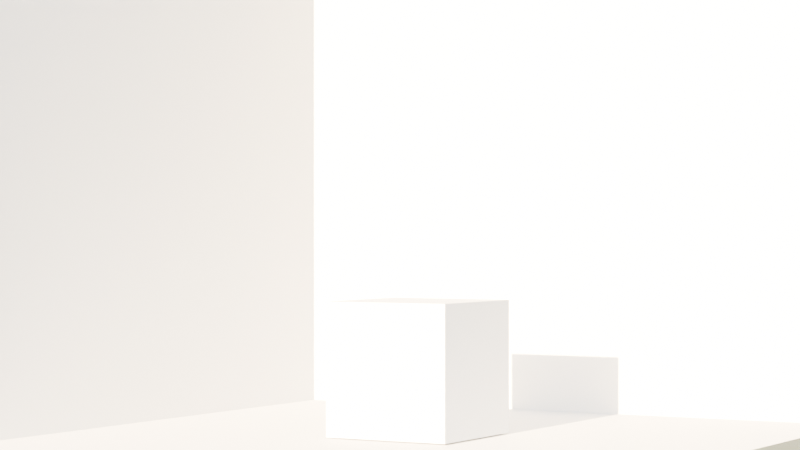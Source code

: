 # Source: main.blend  (saved by Blender 4.1.23; exported with 4.5.12 LTS)
import bpy
from mathutils import Matrix  # noqa: F401  (used for matrix-valued properties, if any)

bpy.ops.wm.read_factory_settings(use_empty=True)
scene = bpy.context.scene
scene.name = 'Scene'

# ---- collections
col_collection = bpy.data.collections.new('Collection'); scene.collection.children.link(col_collection)

# ---- materials (node trees are filled in below, after node groups)
mat_material_001 = bpy.data.materials.new('Material.001')
mat_material_001.use_transparent_shadow = False

# ---- material node trees
mat_material_001.use_nodes = True; mat_material_001.node_tree.nodes.clear()
_N = mat_material_001.node_tree.nodes; _L = mat_material_001.node_tree.links
n0 = _N.new('ShaderNodeBsdfPrincipled'); n0.name = 'Principled BSDF'; n0.location = (10, 300)
n1 = _N.new('ShaderNodeOutputMaterial'); n1.name = 'Material Output'; n1.location = (300, 300)
_L.new(n0.outputs[0], n1.inputs[0])
n1.is_active_output = True

# ---- world
world_world = bpy.data.worlds.new('World'); scene.world = world_world
world_world.use_nodes = True; world_world.node_tree.nodes.clear()
_N = world_world.node_tree.nodes; _L = world_world.node_tree.links
n0 = _N.new('ShaderNodeOutputWorld'); n0.name = 'World Output'; n0.location = (300, 300)
n1 = _N.new('ShaderNodeBackground'); n1.name = 'Background'; n1.location = (10, 300)
n2 = _N.new('ShaderNodeTexSky'); n2.name = 'Sky Texture'; n2.location = (-190, 275)
_L.new(n1.outputs[0], n0.inputs[0])
_L.new(n2.outputs[0], n1.inputs[0])
n0.is_active_output = True
world_world.color = (0.05088, 0.05088, 0.05088)
world_world.use_sun_shadow = False
world_world.sun_shadow_jitter_overblur = 0.0

# ---- cameras
cam_camera_001 = bpy.data.cameras.new('Camera.001')
cam_camera_001.lens = 98.0

# ---- lights
light_sun = bpy.data.lights.new('Sun', 'SUN')
light_sun.transmission_factor = 0.0
light_sun.energy = 1.0

# ---- meshes
me_plane = bpy.data.meshes.new('Plane')
me_plane.from_pydata([(-1.0, -1.0, 0.0), (1.0, -1.0, 0.0), (-1.0, 1.0, 0.0), (1.0, 1.0, 0.0)], [], [(0, 1, 3, 2)])
_uv = me_plane.uv_layers.new(name='UVMap')
_uv.uv.foreach_set('vector', [0.0, 0.0, 1.0, 0.0, 1.0, 1.0, 0.0, 1.0])
me_plane.materials.append(mat_material_001)
me_plane.update()
me_plane_001 = bpy.data.meshes.new('Plane.001')
me_plane_001.from_pydata([(-1.0, -1.0, 0.0), (1.0, -1.0, 0.0), (-1.0, 1.0, 0.0), (1.0, 1.0, 0.0)], [], [(0, 1, 3, 2)])
_uv = me_plane_001.uv_layers.new(name='UVMap')
_uv.uv.foreach_set('vector', [0.0, 0.0, 1.0, 0.0, 1.0, 1.0, 0.0, 1.0])
me_plane_001.update()
me_plane_002 = bpy.data.meshes.new('Plane.002')
me_plane_002.from_pydata([(-1.0, -1.0, 0.0), (1.0, -1.0, 0.0), (-1.0, 1.0, 0.0), (1.0, 1.0, 0.0)], [], [(0, 1, 3, 2)])
_uv = me_plane_002.uv_layers.new(name='UVMap')
_uv.uv.foreach_set('vector', [0.0, 0.0, 1.0, 0.0, 1.0, 1.0, 0.0, 1.0])
me_plane_002.update()
me_cube_001 = bpy.data.meshes.new('Cube.001')
me_cube_001.from_pydata([(-1.0, -1.0, -1.0), (-1.0, -1.0, 1.0), (-1.0, 1.0, -1.0), (-1.0, 1.0, 1.0), (1.0, -1.0, -1.0), (1.0, -1.0, 1.0), (1.0, 1.0, -1.0), (1.0, 1.0, 1.0)], [], [(0, 1, 3, 2), (2, 3, 7, 6), (6, 7, 5, 4), (4, 5, 1, 0), (2, 6, 4, 0), (7, 3, 1, 5)])
_uv = me_cube_001.uv_layers.new(name='UVMap')
_uv.uv.foreach_set('vector', [0.375, 0.0, 0.625, 0.0, 0.625, 0.25, 0.375, 0.25, 0.375, 0.25, 0.625, 0.25, 0.625, 0.5, 0.375, 0.5, 0.375, 0.5, 0.625, 0.5, 0.625, 0.75, 0.375, 0.75, 0.375, 0.75, 0.625, 0.75, 0.625, 1.0, 0.375, 1.0, 0.125, 0.5, 0.375, 0.5, 0.375, 0.75, 0.125, 0.75, 0.625, 0.5, 0.875, 0.5, 0.875, 0.75, 0.625, 0.75])
me_cube_001.update()

# ---- objects
ob_plane = bpy.data.objects.new('Plane', me_plane)
ob_plane_001 = bpy.data.objects.new('Plane.001', me_plane_001)
ob_plane_002 = bpy.data.objects.new('Plane.002', me_plane_002)
ob_camera = bpy.data.objects.new('Camera', cam_camera_001)
ob_sun = bpy.data.objects.new('Sun', light_sun)
ob_cube = bpy.data.objects.new('Cube', me_cube_001)

# ---- transforms, parenting, visibility, modifiers, constraints
ob_plane.location = (0.0, 0.0, 0.0)
ob_plane.scale = (5.0, 5.0, 5.0)
ob_plane_001.location = (5.0, 0.0, 5.0)
ob_plane_001.rotation_euler = (-0.0, 1.571, 0.0)
ob_plane_001.scale = (5.0, 5.0, 5.0)
ob_plane_002.location = (0.0, -5.0, 5.0)
ob_plane_002.rotation_euler = (1.571, 1.571, 0.0)
ob_plane_002.scale = (5.0, 5.0, 5.0)
ob_camera.location = (-15.98, 28.23, 3.143)
ob_camera.rotation_euler = (1.571, -2.182e-08, -2.618)
ob_camera.scale = (1.0, 1.0, 1.0)
ob_sun.location = (-2.717, 3.334, 9.003)
ob_sun.rotation_euler = (-0.2916, -0.3207, -0.1262)
ob_cube.location = (0.0, 0.0, 1.023)

# ---- collection membership
col_collection.objects.link(ob_plane)
col_collection.objects.link(ob_plane_001)
col_collection.objects.link(ob_plane_002)
col_collection.objects.link(ob_camera)
col_collection.objects.link(ob_sun)
col_collection.objects.link(ob_cube)

# ---- scene / render settings (as saved in the file)
scene.camera = ob_camera
scene.frame_start = 1; scene.frame_end = 250; scene.frame_set(1)
scene.render.engine = 'BLENDER_EEVEE_NEXT'
scene.render.use_motion_blur = True
scene.cycles.sampling_pattern = 'TABULATED_SOBOL'
scene.eevee.taa_samples = 5
scene.eevee.use_gtao = True
scene.eevee.ray_tracing_options.trace_max_roughness = 0.0
scene.eevee.use_raytracing = True
bpy.context.view_layer.update()
